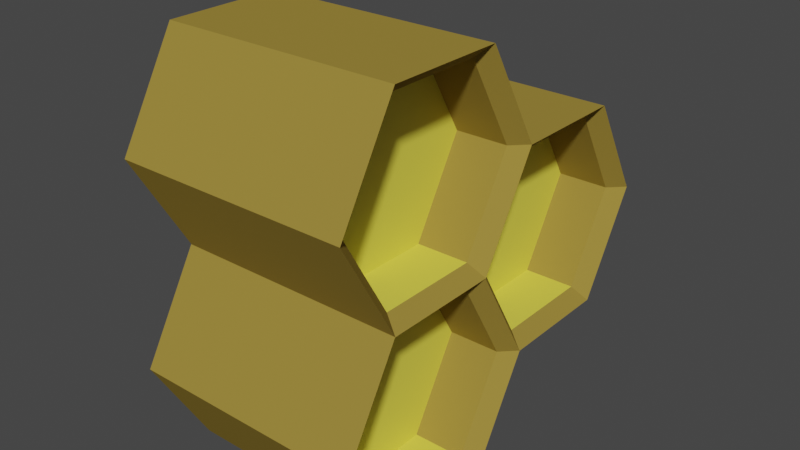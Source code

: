 # Source: Honey_Comb.blend  (saved by Blender 3.2.14; exported with 4.5.12 LTS)
import bpy
from mathutils import Matrix  # noqa: F401  (used for matrix-valued properties, if any)

bpy.ops.wm.read_factory_settings(use_empty=True)
scene = bpy.context.scene
scene.name = 'Scene'

# ---- collections
col_collection = bpy.data.collections.new('Collection'); scene.collection.children.link(col_collection)

# ---- materials (node trees are filled in below, after node groups)
mat_honeycomb_mat = bpy.data.materials.new('HoneyComb_Mat')
mat_honeycomb_mat.use_transparent_shadow = False
mat_honey_mat = bpy.data.materials.new('Honey_Mat')
mat_honey_mat.use_transparent_shadow = False

# ---- material node trees
mat_honeycomb_mat.use_nodes = True; mat_honeycomb_mat.node_tree.nodes.clear()
_N = mat_honeycomb_mat.node_tree.nodes; _L = mat_honeycomb_mat.node_tree.links
n0 = _N.new('ShaderNodeBsdfPrincipled'); n0.name = 'Principled BSDF'; n0.location = (10, 300)
n0.distribution = 'GGX'
n0.subsurface_method = 'RANDOM_WALK_SKIN'
n0.inputs[0].default_value = (0.3224, 0.2262, 0.04349, 1.0)
n0.inputs[2].default_value = 1.0
n0.inputs[3].default_value = 1.45
n0.inputs[13].default_value = 0.0
n0.inputs[27].default_value = (0.0, 0.0, 0.0, 1.0)
n0.inputs[28].default_value = 1.0
n1 = _N.new('ShaderNodeOutputMaterial'); n1.name = 'Material Output'; n1.location = (300, 300)
_L.new(n0.outputs[0], n1.inputs[0])
n1.is_active_output = True
mat_honey_mat.use_nodes = True; mat_honey_mat.node_tree.nodes.clear()
_N = mat_honey_mat.node_tree.nodes; _L = mat_honey_mat.node_tree.links
n0 = _N.new('ShaderNodeBsdfPrincipled'); n0.name = 'Principled BSDF'; n0.location = (10, 300)
n0.distribution = 'GGX'
n0.subsurface_method = 'RANDOM_WALK_SKIN'
n0.inputs[0].default_value = (0.8, 0.7256, 0.07816, 1.0)
n0.inputs[3].default_value = 1.45
n0.inputs[27].default_value = (0.0, 0.0, 0.0, 1.0)
n0.inputs[28].default_value = 1.0
n1 = _N.new('ShaderNodeOutputMaterial'); n1.name = 'Material Output'; n1.location = (300, 300)
_L.new(n0.outputs[0], n1.inputs[0])
n1.is_active_output = True

# ---- world
world_world = bpy.data.worlds.new('World'); scene.world = world_world
world_world.use_nodes = True; world_world.node_tree.nodes.clear()
_N = world_world.node_tree.nodes; _L = world_world.node_tree.links
n0 = _N.new('ShaderNodeOutputWorld'); n0.name = 'World Output'; n0.location = (300, 300)
n1 = _N.new('ShaderNodeBackground'); n1.name = 'Background'; n1.location = (10, 300)
n1.inputs[0].default_value = (0.05088, 0.05088, 0.05088, 1.0)
_L.new(n1.outputs[0], n0.inputs[0])
n0.is_active_output = True
world_world.color = (0.05088, 0.05088, 0.05088)
world_world.use_sun_shadow = False
world_world.sun_shadow_jitter_overblur = 0.0

# ---- meshes
me_cylinder_001 = bpy.data.meshes.new('Cylinder.001')
me_cylinder_001.from_pydata([(-1.0, 1.0, 0.0), (1.0, 1.0, 0.0), (-1.0, 0.5, -0.866), (1.0, 0.5, -0.866), (-1.0, -0.5, -0.866), (1.0, -0.5, -0.866), (-1.0, -1.0, 1.192e-07), (1.0, -1.0, 5.96e-08), (-1.0, -0.5, 0.866), (1.0, -0.5, 0.866), (-1.0, 0.5, 0.866), (1.0, 0.5, 0.866), (-0.8737, 0.8737, -6.271e-10), (-0.8737, 0.4369, -0.7567), (0.8737, 0.4369, -0.7567), (0.8737, 0.8737, -6.271e-10), (-0.8737, -0.4369, -0.7567), (0.8737, -0.4369, -0.7567), (-0.8737, -0.8737, 1.035e-07), (0.8737, -0.8737, 5.145e-08), (-0.8737, -0.4369, 0.7567), (0.8737, -0.4369, 0.7567), (-0.8737, 0.4369, 0.7567), (0.8737, 0.4369, 0.7567), (-0.4215, 0.8737, -6.271e-10), (-0.4215, 0.4369, -0.7567), (0.4325, 0.4369, -0.7567), (0.4325, 0.8737, -6.271e-10), (-0.4215, -0.4369, -0.7567), (0.4325, -0.4369, -0.7567), (-0.4215, -0.8737, 1.035e-07), (0.4325, -0.8737, 5.145e-08), (-0.4215, -0.4369, 0.7567), (0.4325, -0.4369, 0.7567), (-0.4215, 0.4369, 0.7567), (0.4325, 0.4369, 0.7567)], [], [(0, 1, 3, 2), (2, 3, 5, 4), (4, 5, 7, 6), (6, 7, 9, 8), (6, 8, 20, 18), (8, 9, 11, 10), (10, 11, 1, 0), (8, 10, 22, 20), (13, 16, 28, 25), (19, 17, 29, 31), (1, 11, 23, 15), (0, 2, 13, 12), (4, 6, 18, 16), (11, 9, 21, 23), (2, 4, 16, 13), (9, 7, 19, 21), (3, 1, 15, 14), (7, 5, 17, 19), (5, 3, 14, 17), (10, 0, 12, 22), (26, 27, 35, 33, 31, 29), (24, 25, 28, 30, 32, 34), (23, 21, 33, 35), (18, 20, 32, 30), (17, 14, 26, 29), (22, 12, 24, 34), (12, 13, 25, 24), (21, 19, 31, 33), (16, 18, 30, 28), (15, 23, 35, 27), (14, 15, 27, 26), (20, 22, 34, 32)])
me_cylinder_001.polygons.foreach_set('material_index', [0, 0, 0, 0, 0, 0, 0, 0, 1, 0, 0, 0, 0, 0, 0, 0, 0, 0, 0, 0, 1, 1, 0, 0, 1, 0, 0, 0, 0, 0, 0, 0])
_uv = me_cylinder_001.uv_layers.new(name='UVMap')
_uv.uv.foreach_set('vector', [1.0, 0.5, 1.0, 1.0, 0.8333, 1.0, 0.8333, 0.5, 0.8333, 0.5, 0.8333, 1.0, 0.6667, 1.0, 0.6667, 0.5, 0.6667, 0.5, 0.6667, 1.0, 0.5, 1.0, 0.5, 0.5, 0.5, 0.5, 0.5, 1.0, 0.3333, 1.0, 0.3333, 0.5, 0.5, 0.5, 0.3333, 0.5, 0.3333, 0.5, 0.5, 0.5, 0.3333, 0.5, 0.3333, 1.0, 0.1667, 1.0, 0.1667, 0.5, 0.1667, 0.5, 0.1667, 1.0, -8.941e-08, 1.0, -8.941e-08, 0.5, 0.3333, 0.5, 0.1667, 0.5, 0.1667, 0.5, 0.3333, 0.5, 0.8333, 0.5, 0.6667, 0.5, 0.6667, 0.5, 0.8333, 0.5, 0.5, 1.0, 0.6667, 1.0, 0.6667, 1.0, 0.5, 1.0, -8.941e-08, 1.0, 0.1667, 1.0, 0.1667, 1.0, -8.941e-08, 1.0, 1.0, 0.5, 0.8333, 0.5, 0.8333, 0.5, 1.0, 0.5, 0.6667, 0.5, 0.5, 0.5, 0.5, 0.5, 0.6667, 0.5, 0.1667, 1.0, 0.3333, 1.0, 0.3333, 1.0, 0.1667, 1.0, 0.8333, 0.5, 0.6667, 0.5, 0.6667, 0.5, 0.8333, 0.5, 0.3333, 1.0, 0.5, 1.0, 0.5, 1.0, 0.3333, 1.0, 0.8333, 1.0, 1.0, 1.0, 1.0, 1.0, 0.8333, 1.0, 0.5, 1.0, 0.6667, 1.0, 0.6667, 1.0, 0.5, 1.0, 0.6667, 1.0, 0.8333, 1.0, 0.8333, 1.0, 0.6667, 1.0, 0.1667, 0.5, -8.941e-08, 0.5, -8.941e-08, 0.5, 0.1667, 0.5, 0.4578, 0.37, 0.25, 0.49, 0.04215, 0.37, 0.04215, 0.13, 0.25, 0.01, 0.4578, 0.13, 0.75, 0.49, 0.9578, 0.37, 0.9578, 0.13, 0.75, 0.01, 0.5422, 0.13, 0.5422, 0.37, 0.1667, 1.0, 0.3333, 1.0, 0.3333, 1.0, 0.1667, 1.0, 0.5, 0.5, 0.3333, 0.5, 0.3333, 0.5, 0.5, 0.5, 0.6667, 1.0, 0.8333, 1.0, 0.8333, 1.0, 0.6667, 1.0, 0.1667, 0.5, -8.941e-08, 0.5, -8.941e-08, 0.5, 0.1667, 0.5, 1.0, 0.5, 0.8333, 0.5, 0.8333, 0.5, 1.0, 0.5, 0.3333, 1.0, 0.5, 1.0, 0.5, 1.0, 0.3333, 1.0, 0.6667, 0.5, 0.5, 0.5, 0.5, 0.5, 0.6667, 0.5, -8.941e-08, 1.0, 0.1667, 1.0, 0.1667, 1.0, -8.941e-08, 1.0, 0.8333, 1.0, 1.0, 1.0, 1.0, 1.0, 0.8333, 1.0, 0.3333, 0.5, 0.1667, 0.5, 0.1667, 0.5, 0.3333, 0.5])
me_cylinder_001.materials.append(mat_honeycomb_mat)
me_cylinder_001.materials.append(mat_honey_mat)
me_cylinder_001.update()
me_cylinder_002 = bpy.data.meshes.new('Cylinder.002')
me_cylinder_002.from_pydata([(-1.0, 1.0, 0.0), (1.0, 1.0, 0.0), (-1.0, 0.5, -0.866), (1.0, 0.5, -0.866), (-1.0, -0.5, -0.866), (1.0, -0.5, -0.866), (-1.0, -1.0, 1.192e-07), (1.0, -1.0, 5.96e-08), (-1.0, -0.5, 0.866), (1.0, -0.5, 0.866), (-1.0, 0.5, 0.866), (1.0, 0.5, 0.866), (-0.8737, 0.8737, -6.271e-10), (-0.8737, 0.4369, -0.7567), (0.8737, 0.4369, -0.7567), (0.8737, 0.8737, -6.271e-10), (-0.8737, -0.4369, -0.7567), (0.8737, -0.4369, -0.7567), (-0.8737, -0.8737, 1.035e-07), (0.8737, -0.8737, 5.145e-08), (-0.8737, -0.4369, 0.7567), (0.8737, -0.4369, 0.7567), (-0.8737, 0.4369, 0.7567), (0.8737, 0.4369, 0.7567), (-0.4215, 0.8737, -6.271e-10), (-0.4215, 0.4369, -0.7567), (0.4325, 0.4369, -0.7567), (0.4325, 0.8737, -6.271e-10), (-0.4215, -0.4369, -0.7567), (0.4325, -0.4369, -0.7567), (-0.4215, -0.8737, 1.035e-07), (0.4325, -0.8737, 5.145e-08), (-0.4215, -0.4369, 0.7567), (0.4325, -0.4369, 0.7567), (-0.4215, 0.4369, 0.7567), (0.4325, 0.4369, 0.7567)], [], [(0, 1, 3, 2), (2, 3, 5, 4), (4, 5, 7, 6), (6, 7, 9, 8), (6, 8, 20, 18), (8, 9, 11, 10), (10, 11, 1, 0), (8, 10, 22, 20), (13, 16, 28, 25), (19, 17, 29, 31), (1, 11, 23, 15), (0, 2, 13, 12), (4, 6, 18, 16), (11, 9, 21, 23), (2, 4, 16, 13), (9, 7, 19, 21), (3, 1, 15, 14), (7, 5, 17, 19), (5, 3, 14, 17), (10, 0, 12, 22), (26, 27, 35, 33, 31, 29), (24, 25, 28, 30, 32, 34), (23, 21, 33, 35), (18, 20, 32, 30), (17, 14, 26, 29), (22, 12, 24, 34), (12, 13, 25, 24), (21, 19, 31, 33), (16, 18, 30, 28), (15, 23, 35, 27), (14, 15, 27, 26), (20, 22, 34, 32)])
me_cylinder_002.polygons.foreach_set('material_index', [0, 0, 0, 0, 0, 0, 0, 0, 1, 0, 0, 0, 0, 0, 0, 0, 0, 0, 0, 0, 1, 1, 0, 0, 1, 0, 0, 0, 0, 0, 0, 0])
_uv = me_cylinder_002.uv_layers.new(name='UVMap')
_uv.uv.foreach_set('vector', [1.0, 0.5, 1.0, 1.0, 0.8333, 1.0, 0.8333, 0.5, 0.8333, 0.5, 0.8333, 1.0, 0.6667, 1.0, 0.6667, 0.5, 0.6667, 0.5, 0.6667, 1.0, 0.5, 1.0, 0.5, 0.5, 0.5, 0.5, 0.5, 1.0, 0.3333, 1.0, 0.3333, 0.5, 0.5, 0.5, 0.3333, 0.5, 0.3333, 0.5, 0.5, 0.5, 0.3333, 0.5, 0.3333, 1.0, 0.1667, 1.0, 0.1667, 0.5, 0.1667, 0.5, 0.1667, 1.0, -8.941e-08, 1.0, -8.941e-08, 0.5, 0.3333, 0.5, 0.1667, 0.5, 0.1667, 0.5, 0.3333, 0.5, 0.8333, 0.5, 0.6667, 0.5, 0.6667, 0.5, 0.8333, 0.5, 0.5, 1.0, 0.6667, 1.0, 0.6667, 1.0, 0.5, 1.0, -8.941e-08, 1.0, 0.1667, 1.0, 0.1667, 1.0, -8.941e-08, 1.0, 1.0, 0.5, 0.8333, 0.5, 0.8333, 0.5, 1.0, 0.5, 0.6667, 0.5, 0.5, 0.5, 0.5, 0.5, 0.6667, 0.5, 0.1667, 1.0, 0.3333, 1.0, 0.3333, 1.0, 0.1667, 1.0, 0.8333, 0.5, 0.6667, 0.5, 0.6667, 0.5, 0.8333, 0.5, 0.3333, 1.0, 0.5, 1.0, 0.5, 1.0, 0.3333, 1.0, 0.8333, 1.0, 1.0, 1.0, 1.0, 1.0, 0.8333, 1.0, 0.5, 1.0, 0.6667, 1.0, 0.6667, 1.0, 0.5, 1.0, 0.6667, 1.0, 0.8333, 1.0, 0.8333, 1.0, 0.6667, 1.0, 0.1667, 0.5, -8.941e-08, 0.5, -8.941e-08, 0.5, 0.1667, 0.5, 0.4578, 0.37, 0.25, 0.49, 0.04215, 0.37, 0.04215, 0.13, 0.25, 0.01, 0.4578, 0.13, 0.75, 0.49, 0.9578, 0.37, 0.9578, 0.13, 0.75, 0.01, 0.5422, 0.13, 0.5422, 0.37, 0.1667, 1.0, 0.3333, 1.0, 0.3333, 1.0, 0.1667, 1.0, 0.5, 0.5, 0.3333, 0.5, 0.3333, 0.5, 0.5, 0.5, 0.6667, 1.0, 0.8333, 1.0, 0.8333, 1.0, 0.6667, 1.0, 0.1667, 0.5, -8.941e-08, 0.5, -8.941e-08, 0.5, 0.1667, 0.5, 1.0, 0.5, 0.8333, 0.5, 0.8333, 0.5, 1.0, 0.5, 0.3333, 1.0, 0.5, 1.0, 0.5, 1.0, 0.3333, 1.0, 0.6667, 0.5, 0.5, 0.5, 0.5, 0.5, 0.6667, 0.5, -8.941e-08, 1.0, 0.1667, 1.0, 0.1667, 1.0, -8.941e-08, 1.0, 0.8333, 1.0, 1.0, 1.0, 1.0, 1.0, 0.8333, 1.0, 0.3333, 0.5, 0.1667, 0.5, 0.1667, 0.5, 0.3333, 0.5])
me_cylinder_002.materials.append(mat_honeycomb_mat)
me_cylinder_002.materials.append(mat_honey_mat)
me_cylinder_002.update()
me_cylinder_003 = bpy.data.meshes.new('Cylinder.003')
me_cylinder_003.from_pydata([(-1.0, 1.0, 0.0), (1.0, 1.0, 0.0), (-1.0, 0.5, -0.866), (1.0, 0.5, -0.866), (-1.0, -0.5, -0.866), (1.0, -0.5, -0.866), (-1.0, -1.0, 1.192e-07), (1.0, -1.0, 5.96e-08), (-1.0, -0.5, 0.866), (1.0, -0.5, 0.866), (-1.0, 0.5, 0.866), (1.0, 0.5, 0.866), (-0.8737, 0.8737, -6.271e-10), (-0.8737, 0.4369, -0.7567), (0.8737, 0.4369, -0.7567), (0.8737, 0.8737, -6.271e-10), (-0.8737, -0.4369, -0.7567), (0.8737, -0.4369, -0.7567), (-0.8737, -0.8737, 1.035e-07), (0.8737, -0.8737, 5.145e-08), (-0.8737, -0.4369, 0.7567), (0.8737, -0.4369, 0.7567), (-0.8737, 0.4369, 0.7567), (0.8737, 0.4369, 0.7567), (-0.4215, 0.8737, -6.271e-10), (-0.4215, 0.4369, -0.7567), (0.4325, 0.4369, -0.7567), (0.4325, 0.8737, -6.271e-10), (-0.4215, -0.4369, -0.7567), (0.4325, -0.4369, -0.7567), (-0.4215, -0.8737, 1.035e-07), (0.4325, -0.8737, 5.145e-08), (-0.4215, -0.4369, 0.7567), (0.4325, -0.4369, 0.7567), (-0.4215, 0.4369, 0.7567), (0.4325, 0.4369, 0.7567)], [], [(0, 1, 3, 2), (2, 3, 5, 4), (4, 5, 7, 6), (6, 7, 9, 8), (6, 8, 20, 18), (8, 9, 11, 10), (10, 11, 1, 0), (8, 10, 22, 20), (13, 16, 28, 25), (19, 17, 29, 31), (1, 11, 23, 15), (0, 2, 13, 12), (4, 6, 18, 16), (11, 9, 21, 23), (2, 4, 16, 13), (9, 7, 19, 21), (3, 1, 15, 14), (7, 5, 17, 19), (5, 3, 14, 17), (10, 0, 12, 22), (26, 27, 35, 33, 31, 29), (24, 25, 28, 30, 32, 34), (23, 21, 33, 35), (18, 20, 32, 30), (17, 14, 26, 29), (22, 12, 24, 34), (12, 13, 25, 24), (21, 19, 31, 33), (16, 18, 30, 28), (15, 23, 35, 27), (14, 15, 27, 26), (20, 22, 34, 32)])
me_cylinder_003.polygons.foreach_set('material_index', [0, 0, 0, 0, 0, 0, 0, 0, 1, 0, 0, 0, 0, 0, 0, 0, 0, 0, 0, 0, 1, 1, 0, 0, 1, 0, 0, 0, 0, 0, 0, 0])
_uv = me_cylinder_003.uv_layers.new(name='UVMap')
_uv.uv.foreach_set('vector', [1.0, 0.5, 1.0, 1.0, 0.8333, 1.0, 0.8333, 0.5, 0.8333, 0.5, 0.8333, 1.0, 0.6667, 1.0, 0.6667, 0.5, 0.6667, 0.5, 0.6667, 1.0, 0.5, 1.0, 0.5, 0.5, 0.5, 0.5, 0.5, 1.0, 0.3333, 1.0, 0.3333, 0.5, 0.5, 0.5, 0.3333, 0.5, 0.3333, 0.5, 0.5, 0.5, 0.3333, 0.5, 0.3333, 1.0, 0.1667, 1.0, 0.1667, 0.5, 0.1667, 0.5, 0.1667, 1.0, -8.941e-08, 1.0, -8.941e-08, 0.5, 0.3333, 0.5, 0.1667, 0.5, 0.1667, 0.5, 0.3333, 0.5, 0.8333, 0.5, 0.6667, 0.5, 0.6667, 0.5, 0.8333, 0.5, 0.5, 1.0, 0.6667, 1.0, 0.6667, 1.0, 0.5, 1.0, -8.941e-08, 1.0, 0.1667, 1.0, 0.1667, 1.0, -8.941e-08, 1.0, 1.0, 0.5, 0.8333, 0.5, 0.8333, 0.5, 1.0, 0.5, 0.6667, 0.5, 0.5, 0.5, 0.5, 0.5, 0.6667, 0.5, 0.1667, 1.0, 0.3333, 1.0, 0.3333, 1.0, 0.1667, 1.0, 0.8333, 0.5, 0.6667, 0.5, 0.6667, 0.5, 0.8333, 0.5, 0.3333, 1.0, 0.5, 1.0, 0.5, 1.0, 0.3333, 1.0, 0.8333, 1.0, 1.0, 1.0, 1.0, 1.0, 0.8333, 1.0, 0.5, 1.0, 0.6667, 1.0, 0.6667, 1.0, 0.5, 1.0, 0.6667, 1.0, 0.8333, 1.0, 0.8333, 1.0, 0.6667, 1.0, 0.1667, 0.5, -8.941e-08, 0.5, -8.941e-08, 0.5, 0.1667, 0.5, 0.4578, 0.37, 0.25, 0.49, 0.04215, 0.37, 0.04215, 0.13, 0.25, 0.01, 0.4578, 0.13, 0.75, 0.49, 0.9578, 0.37, 0.9578, 0.13, 0.75, 0.01, 0.5422, 0.13, 0.5422, 0.37, 0.1667, 1.0, 0.3333, 1.0, 0.3333, 1.0, 0.1667, 1.0, 0.5, 0.5, 0.3333, 0.5, 0.3333, 0.5, 0.5, 0.5, 0.6667, 1.0, 0.8333, 1.0, 0.8333, 1.0, 0.6667, 1.0, 0.1667, 0.5, -8.941e-08, 0.5, -8.941e-08, 0.5, 0.1667, 0.5, 1.0, 0.5, 0.8333, 0.5, 0.8333, 0.5, 1.0, 0.5, 0.3333, 1.0, 0.5, 1.0, 0.5, 1.0, 0.3333, 1.0, 0.6667, 0.5, 0.5, 0.5, 0.5, 0.5, 0.6667, 0.5, -8.941e-08, 1.0, 0.1667, 1.0, 0.1667, 1.0, -8.941e-08, 1.0, 0.8333, 1.0, 1.0, 1.0, 1.0, 1.0, 0.8333, 1.0, 0.3333, 0.5, 0.1667, 0.5, 0.1667, 0.5, 0.3333, 0.5])
me_cylinder_003.materials.append(mat_honeycomb_mat)
me_cylinder_003.materials.append(mat_honey_mat)
me_cylinder_003.update()

# ---- objects
ob_hex = bpy.data.objects.new('Hex', me_cylinder_001)
ob_hex_001 = bpy.data.objects.new('Hex.001', me_cylinder_002)
ob_hex_002 = bpy.data.objects.new('Hex.002', me_cylinder_003)

# ---- transforms, parenting, visibility, modifiers, constraints
ob_hex.location = (0.0, -0.6893, -0.6472)
ob_hex_001.location = (5.914e-08, 0.8093, 0.217)
ob_hex_002.location = (1.187e-07, -0.6861, 1.084)

# ---- collection membership
col_collection.objects.link(ob_hex)
col_collection.objects.link(ob_hex_001)
col_collection.objects.link(ob_hex_002)

# ---- scene / render settings (as saved in the file)
scene.frame_start = 1; scene.frame_end = 250; scene.frame_set(1)
scene.render.engine = 'BLENDER_EEVEE_NEXT'
scene.cycles.sampling_pattern = 'TABULATED_SOBOL'
scene.cycles.use_light_tree = False
scene.view_settings.view_transform = 'Filmic'
bpy.context.view_layer.update()

# ---- added for rendering (the .blend has no active camera and no usable light): camera, sun
cam_auto = bpy.data.cameras.new('AutoCamera')
cam_auto.lens = 50.0
cam_auto.sensor_width = 36.0
cam_auto.clip_end = 1000.0
ob_auto_camera = bpy.data.objects.new('AutoCamera', cam_auto)
scene.collection.objects.link(ob_auto_camera)
ob_auto_camera.location = (4.91643, -5.8397, 4.15166)
ob_auto_camera.rotation_euler = (1.09748, -7.21219e-08, 0.694738)
scene.camera = ob_auto_camera
light_auto_sun = bpy.data.lights.new('AutoSun', 'SUN')
light_auto_sun.energy = 3.0
light_auto_sun.angle = 0.0523599
ob_auto_sun = bpy.data.objects.new('AutoSun', light_auto_sun)
scene.collection.objects.link(ob_auto_sun)
ob_auto_sun.rotation_euler = (0.872665, 0.174533, 0.523599)
bpy.context.view_layer.update()
